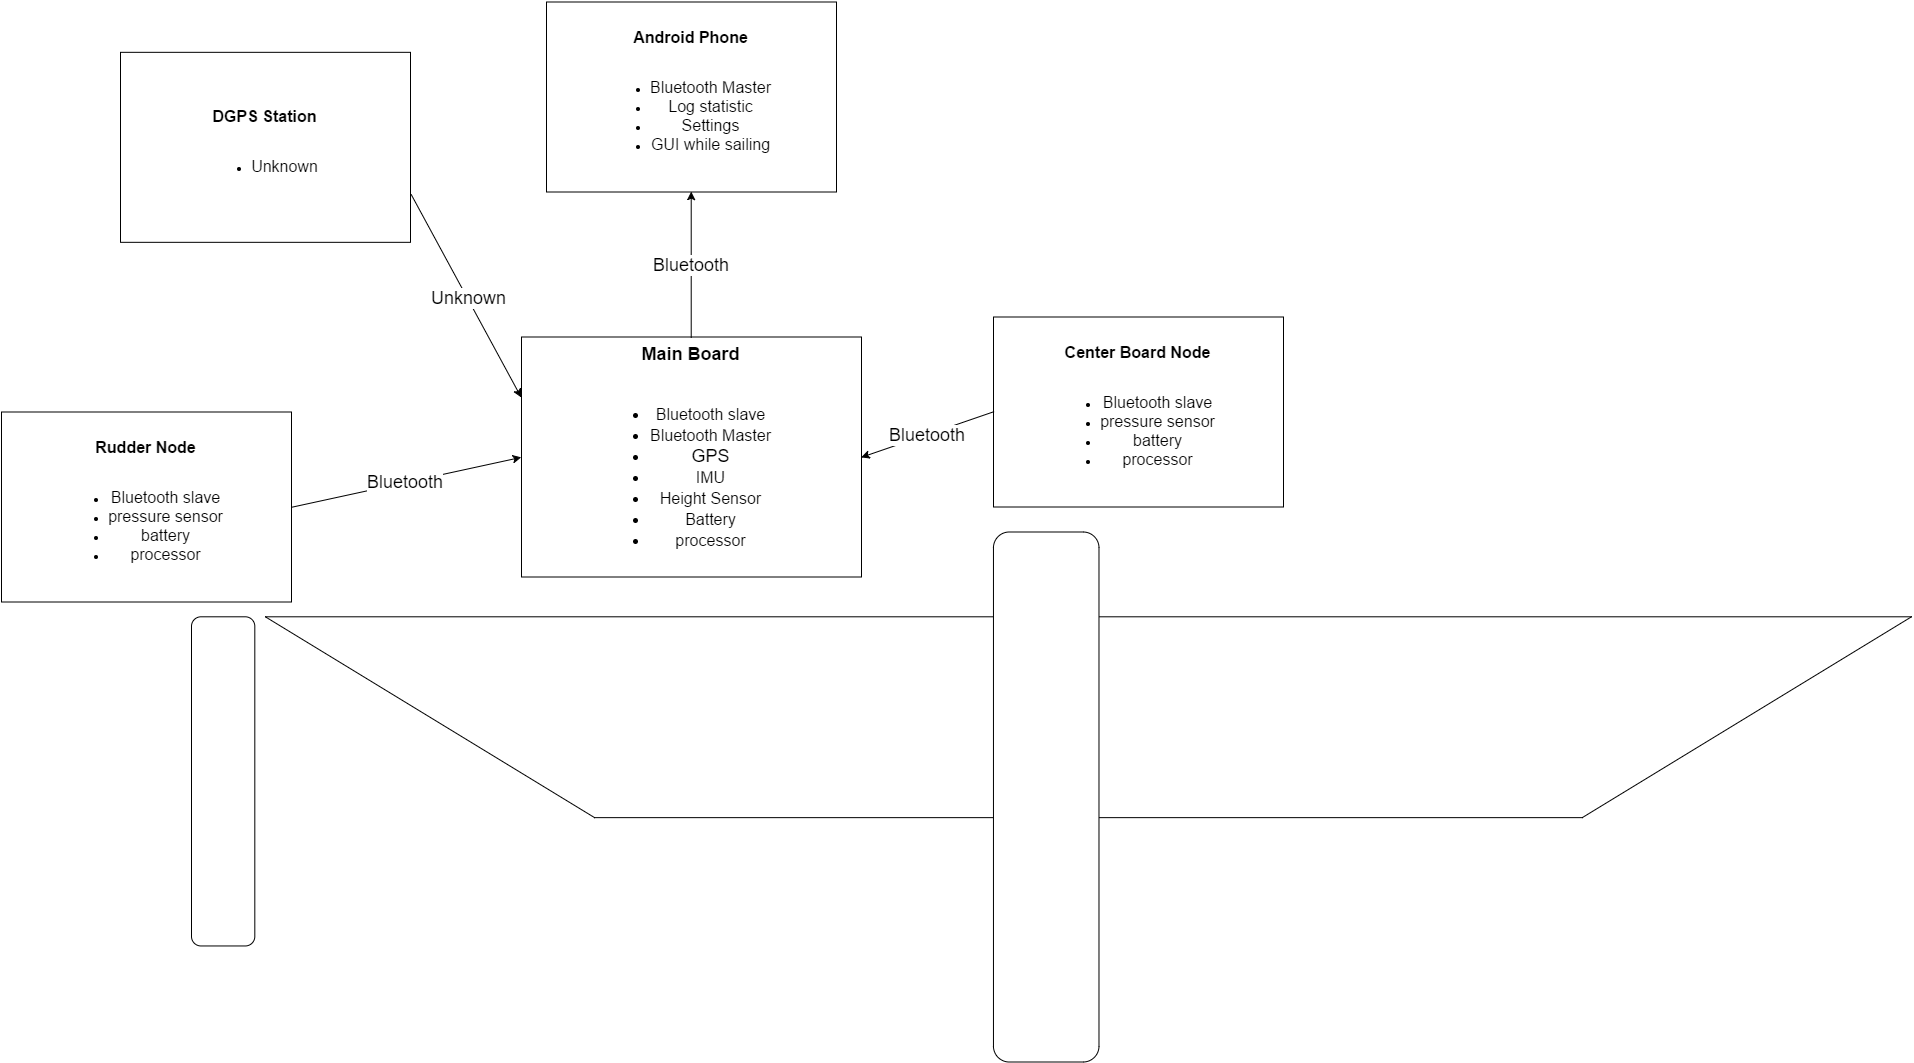

The diagram above was exported from draw.io. Its source (the exported page's mxGraphModel, read from the mxfile embedded in the PNG):
<mxGraphModel dx="2496" dy="2487.5" grid="1" gridSize="10" guides="1" tooltips="1" connect="1" arrows="1" fold="1" page="1" pageScale="1.5" pageWidth="826" pageHeight="1169" background="none" math="0" shadow="0">
  <root>
    <mxCell id="0" style=";html=1;" />
    <mxCell id="1" style=";html=1;" parent="0" />
    <mxCell id="2adc6f0b8e129537-269" value="&lt;span style=&quot;font-size: 18px ; line-height: 21.6px&quot;&gt;&lt;b&gt;Main Board&lt;/b&gt;&lt;/span&gt;&lt;br&gt;&lt;div&gt;&lt;font style=&quot;font-size: 18px&quot;&gt;&lt;b&gt;&lt;br&gt;&lt;/b&gt;&lt;/font&gt;&lt;/div&gt;&lt;div&gt;&lt;font style=&quot;font-size: 18px&quot;&gt;&lt;ul&gt;&lt;li&gt;&lt;font size=&quot;3&quot;&gt;Bluetooth slave&lt;/font&gt;&lt;/li&gt;&lt;li&gt;&lt;font size=&quot;3&quot;&gt;Bluetooth Master&lt;/font&gt;&lt;/li&gt;&lt;li&gt;&lt;font&gt;GPS&lt;/font&gt;&lt;/li&gt;&lt;li&gt;&lt;font size=&quot;3&quot;&gt;IMU&lt;/font&gt;&lt;/li&gt;&lt;li&gt;&lt;font size=&quot;3&quot;&gt;Height Sensor&lt;/font&gt;&lt;/li&gt;&lt;li&gt;&lt;font size=&quot;3&quot;&gt;Battery&lt;/font&gt;&lt;/li&gt;&lt;li&gt;&lt;font size=&quot;3&quot;&gt;processor&lt;/font&gt;&lt;/li&gt;&lt;/ul&gt;&lt;/font&gt;&lt;/div&gt;" style="whiteSpace=wrap;html=1;" vertex="1" parent="1">
      <mxGeometry x="-160" y="-525" width="340" height="240" as="geometry" />
    </mxCell>
    <mxCell id="2adc6f0b8e129537-272" value="&lt;font size=&quot;3&quot;&gt;&lt;b&gt;Rudder Node&lt;/b&gt;&lt;/font&gt;&lt;div&gt;&lt;font size=&quot;3&quot;&gt;&lt;b&gt;&lt;br&gt;&lt;/b&gt;&lt;/font&gt;&lt;/div&gt;&lt;div&gt;&lt;ul&gt;&lt;li&gt;&lt;font size=&quot;3&quot;&gt;&lt;span style=&quot;line-height: 19.2px&quot;&gt;Bluetooth slave&lt;/span&gt;&lt;/font&gt;&lt;/li&gt;&lt;li&gt;&lt;font size=&quot;3&quot;&gt;&lt;span style=&quot;line-height: 19.2px&quot;&gt;pressure sensor&lt;/span&gt;&lt;/font&gt;&lt;/li&gt;&lt;li&gt;&lt;font size=&quot;3&quot;&gt;&lt;span style=&quot;line-height: 19.2px&quot;&gt;battery&lt;/span&gt;&lt;/font&gt;&lt;/li&gt;&lt;li&gt;&lt;font size=&quot;3&quot;&gt;&lt;span style=&quot;line-height: 19.2px&quot;&gt;processor&lt;/span&gt;&lt;/font&gt;&lt;/li&gt;&lt;/ul&gt;&lt;/div&gt;" style="whiteSpace=wrap;html=1;" vertex="1" parent="1">
      <mxGeometry x="-680" y="-450" width="290" height="190" as="geometry" />
    </mxCell>
    <mxCell id="2adc6f0b8e129537-274" value="&lt;font size=&quot;3&quot;&gt;&lt;b&gt;Center Board Node&lt;/b&gt;&lt;/font&gt;&lt;div&gt;&lt;font size=&quot;3&quot;&gt;&lt;b&gt;&lt;br&gt;&lt;/b&gt;&lt;/font&gt;&lt;/div&gt;&lt;div&gt;&lt;ul&gt;&lt;li&gt;&lt;font size=&quot;3&quot;&gt;&lt;span style=&quot;line-height: 19.2px&quot;&gt;Bluetooth slave&lt;/span&gt;&lt;/font&gt;&lt;/li&gt;&lt;li&gt;&lt;font size=&quot;3&quot;&gt;&lt;span style=&quot;line-height: 19.2px&quot;&gt;pressure sensor&lt;/span&gt;&lt;/font&gt;&lt;/li&gt;&lt;li&gt;&lt;font size=&quot;3&quot;&gt;&lt;span style=&quot;line-height: 19.2px&quot;&gt;battery&lt;/span&gt;&lt;/font&gt;&lt;/li&gt;&lt;li&gt;&lt;font size=&quot;3&quot;&gt;&lt;span style=&quot;line-height: 19.2px&quot;&gt;processor&lt;/span&gt;&lt;/font&gt;&lt;/li&gt;&lt;/ul&gt;&lt;/div&gt;" style="whiteSpace=wrap;html=1;" vertex="1" parent="1">
      <mxGeometry x="312" y="-545" width="290" height="190" as="geometry" />
    </mxCell>
    <mxCell id="2adc6f0b8e129537-276" value="&lt;font size=&quot;3&quot;&gt;&lt;span style=&quot;line-height: 19.2px&quot;&gt;&lt;b&gt;Android Phone&lt;/b&gt;&lt;/span&gt;&lt;/font&gt;&lt;br&gt;&lt;div&gt;&lt;font size=&quot;3&quot;&gt;&lt;b&gt;&lt;br&gt;&lt;/b&gt;&lt;/font&gt;&lt;/div&gt;&lt;div&gt;&lt;ul&gt;&lt;li&gt;&lt;font size=&quot;3&quot;&gt;&lt;span style=&quot;line-height: 19.2px&quot;&gt;Bluetooth Master&lt;/span&gt;&lt;/font&gt;&lt;/li&gt;&lt;li&gt;&lt;font size=&quot;3&quot;&gt;&lt;span style=&quot;line-height: 19.2px&quot;&gt;Log statistic&lt;/span&gt;&lt;/font&gt;&lt;/li&gt;&lt;li&gt;&lt;font size=&quot;3&quot;&gt;&lt;span style=&quot;line-height: 19.2px&quot;&gt;Settings&lt;/span&gt;&lt;/font&gt;&lt;/li&gt;&lt;li&gt;&lt;font size=&quot;3&quot;&gt;&lt;span style=&quot;line-height: 19.2px&quot;&gt;GUI while sailing&lt;/span&gt;&lt;/font&gt;&lt;/li&gt;&lt;/ul&gt;&lt;/div&gt;" style="whiteSpace=wrap;html=1;" vertex="1" parent="1">
      <mxGeometry x="-135" y="-860" width="290" height="190" as="geometry" />
    </mxCell>
    <mxCell id="2adc6f0b8e129537-277" value="&lt;font style=&quot;font-size: 18px&quot;&gt;Bluetooth&lt;/font&gt;" style="endArrow=classic;html=1;exitX=1;exitY=0.5;entryX=0;entryY=0.5;" edge="1" parent="1" source="2adc6f0b8e129537-272" target="2adc6f0b8e129537-269">
      <mxGeometry width="50" height="50" relative="1" as="geometry">
        <mxPoint x="220" y="70" as="sourcePoint" />
        <mxPoint x="270" y="20" as="targetPoint" />
      </mxGeometry>
    </mxCell>
    <mxCell id="2adc6f0b8e129537-278" value="&lt;font style=&quot;font-size: 18px&quot;&gt;Bluetooth&lt;/font&gt;" style="endArrow=classic;html=1;exitX=0;exitY=0.5;entryX=1;entryY=0.5;" edge="1" parent="1" source="2adc6f0b8e129537-274" target="2adc6f0b8e129537-269">
      <mxGeometry x="709.666666666667" y="99.66666666666674" width="50" height="50" as="geometry">
        <mxPoint x="709.666666666667" y="244.66666666666674" as="sourcePoint" />
        <mxPoint x="1059.666666666667" y="99.66666666666674" as="targetPoint" />
      </mxGeometry>
    </mxCell>
    <mxCell id="2adc6f0b8e129537-279" value="&lt;font style=&quot;font-size: 18px&quot;&gt;Bluetooth&lt;/font&gt;" style="endArrow=classic;html=1;entryX=0.5;entryY=1;exitX=0.5;exitY=0;" edge="1" parent="1" source="2adc6f0b8e129537-269" target="2adc6f0b8e129537-276">
      <mxGeometry x="269.66666666666697" y="9.666666666666742" width="50" height="50" as="geometry">
        <mxPoint x="970" y="180" as="sourcePoint" />
        <mxPoint x="619.666666666667" y="9.666666666666742" as="targetPoint" />
      </mxGeometry>
    </mxCell>
    <mxCell id="2adc6f0b8e129537-288" value="&lt;font size=&quot;3&quot;&gt;&lt;span style=&quot;line-height: 19.2px&quot;&gt;&lt;b&gt;DGPS Station&lt;/b&gt;&lt;/span&gt;&lt;/font&gt;&lt;br&gt;&lt;div&gt;&lt;font size=&quot;3&quot;&gt;&lt;b&gt;&lt;br&gt;&lt;/b&gt;&lt;/font&gt;&lt;/div&gt;&lt;div&gt;&lt;ul&gt;&lt;li&gt;&lt;font size=&quot;3&quot;&gt;&lt;span style=&quot;line-height: 19.2px&quot;&gt;Unknown&lt;/span&gt;&lt;/font&gt;&lt;/li&gt;&lt;/ul&gt;&lt;/div&gt;" style="whiteSpace=wrap;html=1;" vertex="1" parent="1">
      <mxGeometry x="-561" y="-809.6666666666667" width="290" height="190" as="geometry" />
    </mxCell>
    <mxCell id="2adc6f0b8e129537-292" style="edgeStyle=orthogonalEdgeStyle;rounded=0;html=1;exitX=0.5;exitY=1;entryX=0.5;entryY=1;jettySize=auto;orthogonalLoop=1;" edge="1" parent="1" source="2adc6f0b8e129537-288" target="2adc6f0b8e129537-288">
      <mxGeometry relative="1" as="geometry" />
    </mxCell>
    <mxCell id="2adc6f0b8e129537-294" value="" style="group" vertex="1" connectable="0" parent="1">
      <mxGeometry x="-490" y="-330" width="1720" height="530" as="geometry" />
    </mxCell>
    <mxCell id="2adc6f0b8e129537-289" value="" style="shape=trapezoid;whiteSpace=wrap;html=1;rotation=-180;" vertex="1" parent="2adc6f0b8e129537-294">
      <mxGeometry x="73.86503067484662" y="84.79999999999998" width="1646.1349693251534" height="200.8421052631579" as="geometry" />
    </mxCell>
    <mxCell id="2adc6f0b8e129537-290" value="" style="rounded=1;whiteSpace=wrap;html=1;" vertex="1" parent="2adc6f0b8e129537-294">
      <mxGeometry y="84.79999999999998" width="63.31288343558282" height="329.1578947368421" as="geometry" />
    </mxCell>
    <mxCell id="2adc6f0b8e129537-291" value="" style="rounded=1;whiteSpace=wrap;html=1;" vertex="1" parent="2adc6f0b8e129537-294">
      <mxGeometry x="801.963190184049" width="105.52147239263802" height="530" as="geometry" />
    </mxCell>
    <mxCell id="2adc6f0b8e129537-295" value="" style="endArrow=classic;html=1;exitX=1;exitY=0.75;entryX=0;entryY=0.25;" edge="1" parent="1" source="2adc6f0b8e129537-288" target="2adc6f0b8e129537-269">
      <mxGeometry width="50" height="50" relative="1" as="geometry">
        <mxPoint x="-395" y="-755" as="sourcePoint" />
        <mxPoint x="-135" y="-405" as="targetPoint" />
      </mxGeometry>
    </mxCell>
    <mxCell id="2adc6f0b8e129537-296" value="&lt;font style=&quot;font-size: 18px&quot;&gt;Unknown&lt;/font&gt;" style="text;html=1;resizable=0;points=[];align=center;verticalAlign=middle;labelBackgroundColor=#ffffff;" vertex="1" connectable="0" parent="2adc6f0b8e129537-295">
      <mxGeometry x="0.0133" y="1" relative="1" as="geometry">
        <mxPoint as="offset" />
      </mxGeometry>
    </mxCell>
  </root>
</mxGraphModel>